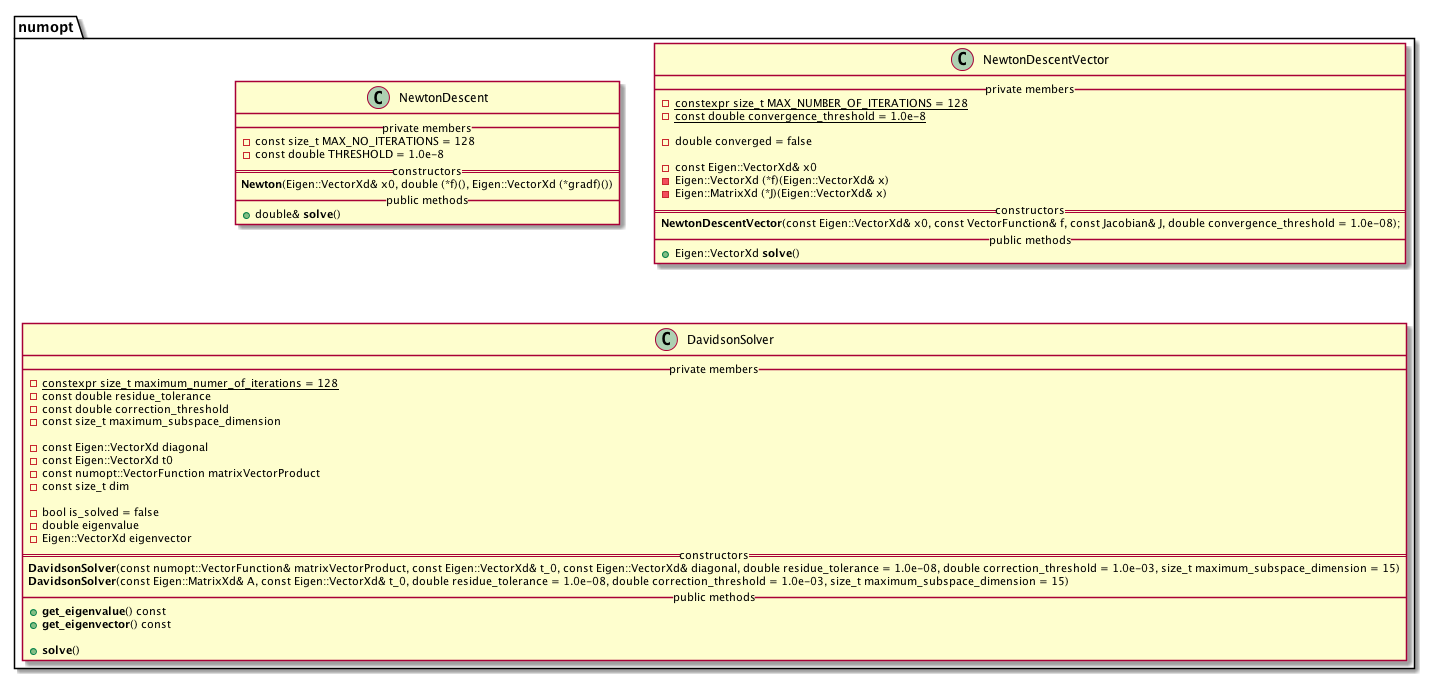

The diagram above was rendered by PlantUML. Its source (embedded in the PNG):
@startuml

namespace numopt {

    class NewtonDescent {
        __ private members __
            - const size_t MAX_NO_ITERATIONS = 128
            - const double THRESHOLD = 1.0e-8
        == constructors ==
            **Newton**(Eigen::VectorXd& x0, double (*f)(), Eigen::VectorXd (*gradf)())
        __ public methods __
            + double& **solve**()
    }


    class NewtonDescentVector {
        __ private members __
            - {static} constexpr size_t MAX_NUMBER_OF_ITERATIONS = 128
            - {static} const double convergence_threshold = 1.0e-8

            - double converged = false

            - const Eigen::VectorXd& x0
            - Eigen::VectorXd (*f)(Eigen::VectorXd& x)
            - Eigen::MatrixXd (*J)(Eigen::VectorXd& x)
        == constructors ==
            **NewtonDescentVector**(const Eigen::VectorXd& x0, const VectorFunction& f, const Jacobian& J, double convergence_threshold = 1.0e-08);
        __ public methods __
            + Eigen::VectorXd **solve**()
    }


    class DavidsonSolver {
        __ private members __
            - {static} constexpr size_t maximum_numer_of_iterations = 128
            - const double residue_tolerance
            - const double correction_threshold
            - const size_t maximum_subspace_dimension

            - const Eigen::VectorXd diagonal
            - const Eigen::VectorXd t0
            - const numopt::VectorFunction matrixVectorProduct
            - const size_t dim

            - bool is_solved = false
            - double eigenvalue
            - Eigen::VectorXd eigenvector
        == constructors ==
            **DavidsonSolver**(const numopt::VectorFunction& matrixVectorProduct, const Eigen::VectorXd& t_0, const Eigen::VectorXd& diagonal, double residue_tolerance = 1.0e-08, double correction_threshold = 1.0e-03, size_t maximum_subspace_dimension = 15)
            **DavidsonSolver**(const Eigen::MatrixXd& A, const Eigen::VectorXd& t_0, double residue_tolerance = 1.0e-08, double correction_threshold = 1.0e-03, size_t maximum_subspace_dimension = 15)
        __ public methods __
            + **get_eigenvalue**() const
            + **get_eigenvector**() const

            + **solve**()
    }
}

@enduml